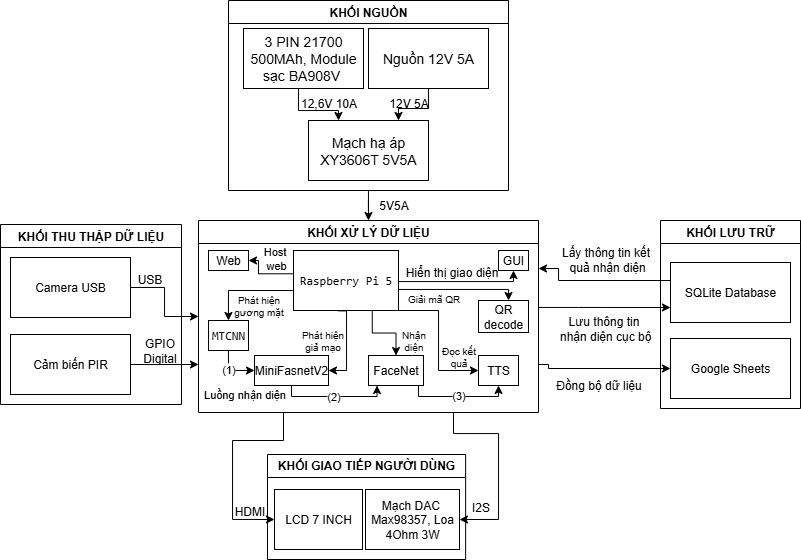

The diagram above was exported from draw.io. Its source (the exported page's mxGraphModel, read from the mxfile embedded in the PNG):
<mxGraphModel dx="751" dy="454" grid="0" gridSize="10" guides="1" tooltips="1" connect="1" arrows="1" fold="1" page="1" pageScale="1" pageWidth="1169" pageHeight="827" background="#ffffff" math="0" shadow="0">
  <root>
    <mxCell id="0" />
    <mxCell id="1" parent="0" />
    <mxCell id="-vgApWLAui8NLsQ7wHHc-111" style="edgeStyle=orthogonalEdgeStyle;rounded=0;orthogonalLoop=1;jettySize=auto;html=1;exitX=1;exitY=0.75;exitDx=0;exitDy=0;entryX=0;entryY=0.5;entryDx=0;entryDy=0;" parent="1" source="-vgApWLAui8NLsQ7wHHc-23" target="-vgApWLAui8NLsQ7wHHc-105" edge="1">
      <mxGeometry relative="1" as="geometry">
        <Array as="points">
          <mxPoint x="800" y="528" />
        </Array>
      </mxGeometry>
    </mxCell>
    <mxCell id="-vgApWLAui8NLsQ7wHHc-118" style="edgeStyle=orthogonalEdgeStyle;rounded=0;orthogonalLoop=1;jettySize=auto;html=1;entryX=0;entryY=0.75;entryDx=0;entryDy=0;" parent="1" source="-vgApWLAui8NLsQ7wHHc-23" target="-vgApWLAui8NLsQ7wHHc-104" edge="1">
      <mxGeometry relative="1" as="geometry">
        <Array as="points">
          <mxPoint x="830" y="467" />
          <mxPoint x="830" y="467" />
        </Array>
      </mxGeometry>
    </mxCell>
    <mxCell id="osut4mKn5qloDRiqsN8K-6" style="edgeStyle=orthogonalEdgeStyle;rounded=0;orthogonalLoop=1;jettySize=auto;html=1;exitX=0.75;exitY=1;exitDx=0;exitDy=0;entryX=1;entryY=0.5;entryDx=0;entryDy=0;" parent="1" source="-vgApWLAui8NLsQ7wHHc-23" target="-vgApWLAui8NLsQ7wHHc-64" edge="1">
      <mxGeometry relative="1" as="geometry">
        <Array as="points">
          <mxPoint x="705" y="593" />
          <mxPoint x="750" y="593" />
          <mxPoint x="750" y="679" />
        </Array>
      </mxGeometry>
    </mxCell>
    <mxCell id="osut4mKn5qloDRiqsN8K-11" style="edgeStyle=orthogonalEdgeStyle;rounded=0;orthogonalLoop=1;jettySize=auto;html=1;exitX=0.25;exitY=1;exitDx=0;exitDy=0;entryX=0;entryY=0.5;entryDx=0;entryDy=0;" parent="1" source="-vgApWLAui8NLsQ7wHHc-23" target="-vgApWLAui8NLsQ7wHHc-92" edge="1">
      <mxGeometry relative="1" as="geometry">
        <Array as="points">
          <mxPoint x="535" y="600" />
          <mxPoint x="484" y="600" />
          <mxPoint x="484" y="679" />
        </Array>
      </mxGeometry>
    </mxCell>
    <mxCell id="-vgApWLAui8NLsQ7wHHc-23" value="KHỐI XỬ LÝ DỮ LIỆU" style="swimlane;whiteSpace=wrap;html=1;" parent="1" vertex="1">
      <mxGeometry x="450" y="380" width="340" height="192" as="geometry">
        <mxRectangle x="287.5" y="310" width="160" height="30" as="alternateBounds" />
      </mxGeometry>
    </mxCell>
    <mxCell id="-vgApWLAui8NLsQ7wHHc-78" style="edgeStyle=orthogonalEdgeStyle;rounded=0;orthogonalLoop=1;jettySize=auto;html=1;entryX=0;entryY=0.5;entryDx=0;entryDy=0;" parent="-vgApWLAui8NLsQ7wHHc-23" source="-vgApWLAui8NLsQ7wHHc-30" target="-vgApWLAui8NLsQ7wHHc-32" edge="1">
      <mxGeometry relative="1" as="geometry">
        <Array as="points">
          <mxPoint x="30" y="150" />
        </Array>
      </mxGeometry>
    </mxCell>
    <mxCell id="IRwWUwCHv8AnuRY7bBec-2" value="Luồng nhận diện" style="edgeLabel;html=1;align=center;verticalAlign=middle;resizable=0;points=[];" vertex="1" connectable="0" parent="-vgApWLAui8NLsQ7wHHc-78">
      <mxGeometry x="0.0594" relative="1" as="geometry">
        <mxPoint x="11" y="24" as="offset" />
      </mxGeometry>
    </mxCell>
    <mxCell id="IRwWUwCHv8AnuRY7bBec-6" value="(1)" style="edgeLabel;html=1;align=center;verticalAlign=middle;resizable=0;points=[];" vertex="1" connectable="0" parent="-vgApWLAui8NLsQ7wHHc-78">
      <mxGeometry x="-0.2609" relative="1" as="geometry">
        <mxPoint y="1" as="offset" />
      </mxGeometry>
    </mxCell>
    <mxCell id="-vgApWLAui8NLsQ7wHHc-86" style="edgeStyle=orthogonalEdgeStyle;rounded=0;orthogonalLoop=1;jettySize=auto;html=1;exitX=-0.007;exitY=0.667;exitDx=0;exitDy=0;exitPerimeter=0;" parent="-vgApWLAui8NLsQ7wHHc-23" source="-vgApWLAui8NLsQ7wHHc-1" target="-vgApWLAui8NLsQ7wHHc-30" edge="1">
      <mxGeometry relative="1" as="geometry">
        <Array as="points">
          <mxPoint x="30" y="70" />
        </Array>
      </mxGeometry>
    </mxCell>
    <mxCell id="-vgApWLAui8NLsQ7wHHc-30" value="&lt;code data-end=&quot;1694&quot; data-start=&quot;1687&quot;&gt;MTCNN&lt;/code&gt;" style="rounded=0;whiteSpace=wrap;html=1;" parent="-vgApWLAui8NLsQ7wHHc-23" vertex="1">
      <mxGeometry x="10" y="100" width="40" height="30" as="geometry" />
    </mxCell>
    <mxCell id="-vgApWLAui8NLsQ7wHHc-77" style="edgeStyle=orthogonalEdgeStyle;rounded=0;orthogonalLoop=1;jettySize=auto;html=1;exitX=0.75;exitY=1;exitDx=0;exitDy=0;" parent="-vgApWLAui8NLsQ7wHHc-23" source="-vgApWLAui8NLsQ7wHHc-1" target="-vgApWLAui8NLsQ7wHHc-31" edge="1">
      <mxGeometry relative="1" as="geometry" />
    </mxCell>
    <mxCell id="-vgApWLAui8NLsQ7wHHc-85" style="edgeStyle=orthogonalEdgeStyle;rounded=0;orthogonalLoop=1;jettySize=auto;html=1;entryX=0.5;entryY=1;entryDx=0;entryDy=0;" parent="-vgApWLAui8NLsQ7wHHc-23" source="-vgApWLAui8NLsQ7wHHc-31" target="-vgApWLAui8NLsQ7wHHc-34" edge="1">
      <mxGeometry relative="1" as="geometry">
        <Array as="points">
          <mxPoint x="220" y="176" />
          <mxPoint x="300" y="176" />
        </Array>
      </mxGeometry>
    </mxCell>
    <mxCell id="IRwWUwCHv8AnuRY7bBec-8" value="(3)" style="edgeLabel;html=1;align=center;verticalAlign=middle;resizable=0;points=[];" vertex="1" connectable="0" parent="-vgApWLAui8NLsQ7wHHc-85">
      <mxGeometry x="-0.0098" y="2" relative="1" as="geometry">
        <mxPoint y="1" as="offset" />
      </mxGeometry>
    </mxCell>
    <mxCell id="-vgApWLAui8NLsQ7wHHc-31" value="FaceNet" style="rounded=0;whiteSpace=wrap;html=1;" parent="-vgApWLAui8NLsQ7wHHc-23" vertex="1">
      <mxGeometry x="170" y="135" width="55" height="30" as="geometry" />
    </mxCell>
    <mxCell id="-vgApWLAui8NLsQ7wHHc-79" style="edgeStyle=orthogonalEdgeStyle;rounded=0;orthogonalLoop=1;jettySize=auto;html=1;entryX=0.5;entryY=1;entryDx=0;entryDy=0;exitX=0.5;exitY=1;exitDx=0;exitDy=0;" parent="-vgApWLAui8NLsQ7wHHc-23" source="-vgApWLAui8NLsQ7wHHc-32" edge="1">
      <mxGeometry relative="1" as="geometry">
        <Array as="points">
          <mxPoint x="93" y="176" />
          <mxPoint x="179" y="176" />
        </Array>
        <mxPoint x="90.99560975609769" y="165" as="sourcePoint" />
        <mxPoint x="178.52" y="165" as="targetPoint" />
      </mxGeometry>
    </mxCell>
    <mxCell id="IRwWUwCHv8AnuRY7bBec-7" value="(2)" style="edgeLabel;html=1;align=center;verticalAlign=middle;resizable=0;points=[];" vertex="1" connectable="0" parent="-vgApWLAui8NLsQ7wHHc-79">
      <mxGeometry x="-0.0884" relative="1" as="geometry">
        <mxPoint x="4" as="offset" />
      </mxGeometry>
    </mxCell>
    <mxCell id="-vgApWLAui8NLsQ7wHHc-32" value="MiniFasnetV2" style="rounded=0;whiteSpace=wrap;html=1;" parent="-vgApWLAui8NLsQ7wHHc-23" vertex="1">
      <mxGeometry x="56" y="135" width="74" height="30" as="geometry" />
    </mxCell>
    <mxCell id="-vgApWLAui8NLsQ7wHHc-84" style="edgeStyle=orthogonalEdgeStyle;rounded=0;orthogonalLoop=1;jettySize=auto;html=1;exitX=0.997;exitY=0.694;exitDx=0;exitDy=0;exitPerimeter=0;" parent="-vgApWLAui8NLsQ7wHHc-23" source="-vgApWLAui8NLsQ7wHHc-1" target="-vgApWLAui8NLsQ7wHHc-33" edge="1">
      <mxGeometry relative="1" as="geometry">
        <Array as="points">
          <mxPoint x="200" y="69" />
          <mxPoint x="310" y="69" />
        </Array>
      </mxGeometry>
    </mxCell>
    <mxCell id="-vgApWLAui8NLsQ7wHHc-33" value="QR decode" style="rounded=0;whiteSpace=wrap;html=1;" parent="-vgApWLAui8NLsQ7wHHc-23" vertex="1">
      <mxGeometry x="280" y="80" width="50" height="32" as="geometry" />
    </mxCell>
    <mxCell id="-vgApWLAui8NLsQ7wHHc-34" value="TTS" style="rounded=0;whiteSpace=wrap;html=1;" parent="-vgApWLAui8NLsQ7wHHc-23" vertex="1">
      <mxGeometry x="280" y="135" width="40" height="30" as="geometry" />
    </mxCell>
    <mxCell id="-vgApWLAui8NLsQ7wHHc-1" value="&lt;code data-end=&quot;1137&quot; data-start=&quot;1121&quot;&gt;Raspberry Pi 5&lt;/code&gt;" style="rounded=0;whiteSpace=wrap;html=1;" parent="-vgApWLAui8NLsQ7wHHc-23" vertex="1">
      <mxGeometry x="95" y="30" width="105" height="60" as="geometry" />
    </mxCell>
    <mxCell id="-vgApWLAui8NLsQ7wHHc-40" value="Phát hiện&lt;div&gt;&lt;span style=&quot;background-color: transparent; color: light-dark(rgb(0, 0, 0), rgb(255, 255, 255));&quot;&gt;gương mặt&lt;/span&gt;&lt;/div&gt;" style="text;html=1;align=center;verticalAlign=middle;resizable=0;points=[];autosize=1;strokeColor=none;fillColor=none;perimeterSpacing=0;fontSize=10;" parent="-vgApWLAui8NLsQ7wHHc-23" vertex="1">
      <mxGeometry x="25" y="65" width="70" height="40" as="geometry" />
    </mxCell>
    <mxCell id="-vgApWLAui8NLsQ7wHHc-41" value="Nhận&lt;div&gt;diện&lt;/div&gt;" style="text;html=1;align=center;verticalAlign=middle;resizable=0;points=[];autosize=1;strokeColor=none;fillColor=none;fontSize=10;" parent="-vgApWLAui8NLsQ7wHHc-23" vertex="1">
      <mxGeometry x="190" y="100" width="50" height="40" as="geometry" />
    </mxCell>
    <mxCell id="-vgApWLAui8NLsQ7wHHc-51" value="Phát hiện&lt;div&gt;&lt;span style=&quot;background-color: transparent; color: light-dark(rgb(0, 0, 0), rgb(255, 255, 255));&quot;&gt;giả mạo&lt;/span&gt;&lt;/div&gt;" style="text;html=1;align=center;verticalAlign=middle;resizable=0;points=[];autosize=1;strokeColor=none;fillColor=none;fontSize=10;" parent="-vgApWLAui8NLsQ7wHHc-23" vertex="1">
      <mxGeometry x="89" y="100" width="70" height="40" as="geometry" />
    </mxCell>
    <mxCell id="-vgApWLAui8NLsQ7wHHc-52" value=" Giải mã&amp;nbsp;&lt;span style=&quot;background-color: transparent; color: light-dark(rgb(0, 0, 0), rgb(255, 255, 255));&quot;&gt;QR&lt;/span&gt;" style="text;html=1;align=center;verticalAlign=middle;resizable=0;points=[];autosize=1;strokeColor=none;fillColor=none;fontSize=10;" parent="-vgApWLAui8NLsQ7wHHc-23" vertex="1">
      <mxGeometry x="195" y="63" width="80" height="30" as="geometry" />
    </mxCell>
    <mxCell id="-vgApWLAui8NLsQ7wHHc-54" value="Đọc kết&lt;div&gt;quả&lt;/div&gt;" style="text;html=1;align=center;verticalAlign=middle;resizable=0;points=[];autosize=1;strokeColor=none;fillColor=none;fontSize=10;" parent="-vgApWLAui8NLsQ7wHHc-23" vertex="1">
      <mxGeometry x="234" y="118" width="52" height="36" as="geometry" />
    </mxCell>
    <mxCell id="-vgApWLAui8NLsQ7wHHc-75" style="edgeStyle=orthogonalEdgeStyle;rounded=0;orthogonalLoop=1;jettySize=auto;html=1;exitX=0.429;exitY=1.006;exitDx=0;exitDy=0;exitPerimeter=0;" parent="-vgApWLAui8NLsQ7wHHc-23" source="-vgApWLAui8NLsQ7wHHc-1" target="-vgApWLAui8NLsQ7wHHc-32" edge="1">
      <mxGeometry relative="1" as="geometry">
        <Array as="points">
          <mxPoint x="148" y="90" />
          <mxPoint x="148" y="150" />
        </Array>
        <mxPoint x="140" y="100" as="sourcePoint" />
      </mxGeometry>
    </mxCell>
    <mxCell id="-vgApWLAui8NLsQ7wHHc-83" style="edgeStyle=orthogonalEdgeStyle;rounded=0;orthogonalLoop=1;jettySize=auto;html=1;exitX=1;exitY=1;exitDx=0;exitDy=0;" parent="-vgApWLAui8NLsQ7wHHc-23" source="-vgApWLAui8NLsQ7wHHc-1" target="-vgApWLAui8NLsQ7wHHc-34" edge="1">
      <mxGeometry relative="1" as="geometry">
        <Array as="points">
          <mxPoint x="240" y="90" />
          <mxPoint x="240" y="150" />
        </Array>
      </mxGeometry>
    </mxCell>
    <mxCell id="-vgApWLAui8NLsQ7wHHc-93" value="Hiển thị giao diện" style="text;html=1;align=center;verticalAlign=middle;resizable=0;points=[];autosize=1;strokeColor=none;fillColor=none;" parent="-vgApWLAui8NLsQ7wHHc-23" vertex="1">
      <mxGeometry x="193" y="37" width="120" height="30" as="geometry" />
    </mxCell>
    <mxCell id="-vgApWLAui8NLsQ7wHHc-100" style="edgeStyle=orthogonalEdgeStyle;rounded=0;orthogonalLoop=1;jettySize=auto;html=1;exitX=0.5;exitY=1;exitDx=0;exitDy=0;entryX=0.5;entryY=1;entryDx=0;entryDy=0;" parent="-vgApWLAui8NLsQ7wHHc-23" target="-vgApWLAui8NLsQ7wHHc-98" edge="1">
      <mxGeometry relative="1" as="geometry">
        <Array as="points">
          <mxPoint x="200" y="61" />
          <mxPoint x="315" y="61" />
        </Array>
        <mxPoint x="200" y="57" as="sourcePoint" />
      </mxGeometry>
    </mxCell>
    <mxCell id="-vgApWLAui8NLsQ7wHHc-98" value="GUI" style="whiteSpace=wrap;html=1;" parent="-vgApWLAui8NLsQ7wHHc-23" vertex="1">
      <mxGeometry x="300" y="30" width="30" height="20" as="geometry" />
    </mxCell>
    <mxCell id="-vgApWLAui8NLsQ7wHHc-124" value="Web" style="whiteSpace=wrap;html=1;" parent="-vgApWLAui8NLsQ7wHHc-23" vertex="1">
      <mxGeometry x="10" y="30" width="40" height="20" as="geometry" />
    </mxCell>
    <mxCell id="-vgApWLAui8NLsQ7wHHc-126" style="edgeStyle=orthogonalEdgeStyle;rounded=0;orthogonalLoop=1;jettySize=auto;html=1;exitX=0;exitY=0.388;exitDx=0;exitDy=0;entryX=1;entryY=0.5;entryDx=0;entryDy=0;exitPerimeter=0;" parent="-vgApWLAui8NLsQ7wHHc-23" source="-vgApWLAui8NLsQ7wHHc-1" edge="1" target="-vgApWLAui8NLsQ7wHHc-124">
      <mxGeometry relative="1" as="geometry">
        <Array as="points">
          <mxPoint x="60" y="53" />
          <mxPoint x="60" y="40" />
        </Array>
        <mxPoint x="94" y="54" as="sourcePoint" />
      </mxGeometry>
    </mxCell>
    <mxCell id="IRwWUwCHv8AnuRY7bBec-5" value="Host&lt;div&gt;&amp;nbsp;&lt;span style=&quot;background-color: light-dark(#ffffff, var(--ge-dark-color, #121212)); color: light-dark(rgb(0, 0, 0), rgb(255, 255, 255));&quot;&gt;web&lt;/span&gt;&lt;/div&gt;" style="edgeLabel;html=1;align=center;verticalAlign=middle;resizable=0;points=[];" vertex="1" connectable="0" parent="-vgApWLAui8NLsQ7wHHc-126">
      <mxGeometry x="-0.1773" relative="1" as="geometry">
        <mxPoint x="5" y="-16" as="offset" />
      </mxGeometry>
    </mxCell>
    <mxCell id="-vgApWLAui8NLsQ7wHHc-26" value="5V5A" style="text;html=1;align=center;verticalAlign=middle;resizable=0;points=[];autosize=1;strokeColor=none;fillColor=none;" parent="1" vertex="1">
      <mxGeometry x="620" y="350" width="50" height="30" as="geometry" />
    </mxCell>
    <mxCell id="-vgApWLAui8NLsQ7wHHc-101" style="edgeStyle=orthogonalEdgeStyle;rounded=0;orthogonalLoop=1;jettySize=auto;html=1;entryX=0.5;entryY=0;entryDx=0;entryDy=0;" parent="1" source="-vgApWLAui8NLsQ7wHHc-27" target="-vgApWLAui8NLsQ7wHHc-23" edge="1">
      <mxGeometry relative="1" as="geometry" />
    </mxCell>
    <mxCell id="-vgApWLAui8NLsQ7wHHc-27" value="KHỐI NGUỒN" style="swimlane;whiteSpace=wrap;html=1;" parent="1" vertex="1">
      <mxGeometry x="480" y="160" width="280" height="190" as="geometry">
        <mxRectangle x="300" y="70" width="120" height="30" as="alternateBounds" />
      </mxGeometry>
    </mxCell>
    <mxCell id="-vgApWLAui8NLsQ7wHHc-6" value="&lt;font style=&quot;font-size: 14px;&quot;&gt;3 PIN 21700 500MAh,&amp;nbsp;&lt;/font&gt;&lt;span style=&quot;font-size: 14px; background-color: transparent; color: light-dark(rgb(0, 0, 0), rgb(255, 255, 255));&quot;&gt;Module sạc&amp;nbsp;BA908V&amp;nbsp;&lt;/span&gt;" style="rounded=0;whiteSpace=wrap;html=1;" parent="-vgApWLAui8NLsQ7wHHc-27" vertex="1">
      <mxGeometry x="15" y="28" width="120" height="60" as="geometry" />
    </mxCell>
    <mxCell id="-vgApWLAui8NLsQ7wHHc-7" value="&lt;font style=&quot;font-size: 14px;&quot;&gt;Nguồn 12V 5A&lt;/font&gt;" style="whiteSpace=wrap;html=1;" parent="-vgApWLAui8NLsQ7wHHc-27" vertex="1">
      <mxGeometry x="140" y="28" width="120" height="60" as="geometry" />
    </mxCell>
    <mxCell id="-vgApWLAui8NLsQ7wHHc-9" value="&lt;font style=&quot;font-size: 14px;&quot;&gt;Mạch hạ áp XY3606T 5V5A&lt;/font&gt;" style="whiteSpace=wrap;html=1;" parent="-vgApWLAui8NLsQ7wHHc-27" vertex="1">
      <mxGeometry x="80" y="120" width="120" height="60" as="geometry" />
    </mxCell>
    <mxCell id="-vgApWLAui8NLsQ7wHHc-13" style="edgeStyle=orthogonalEdgeStyle;rounded=0;orthogonalLoop=1;jettySize=auto;html=1;entryX=0.75;entryY=0;entryDx=0;entryDy=0;" parent="-vgApWLAui8NLsQ7wHHc-27" source="-vgApWLAui8NLsQ7wHHc-7" target="-vgApWLAui8NLsQ7wHHc-9" edge="1">
      <mxGeometry relative="1" as="geometry" />
    </mxCell>
    <mxCell id="-vgApWLAui8NLsQ7wHHc-10" style="edgeStyle=orthogonalEdgeStyle;rounded=0;orthogonalLoop=1;jettySize=auto;html=1;entryX=0.25;entryY=0;entryDx=0;entryDy=0;" parent="-vgApWLAui8NLsQ7wHHc-27" source="-vgApWLAui8NLsQ7wHHc-6" target="-vgApWLAui8NLsQ7wHHc-9" edge="1">
      <mxGeometry relative="1" as="geometry">
        <Array as="points">
          <mxPoint x="70" y="110" />
          <mxPoint x="110" y="110" />
        </Array>
      </mxGeometry>
    </mxCell>
    <mxCell id="-vgApWLAui8NLsQ7wHHc-11" value="12,6V 10A" style="text;html=1;align=center;verticalAlign=middle;resizable=0;points=[];autosize=1;strokeColor=none;fillColor=none;" parent="-vgApWLAui8NLsQ7wHHc-27" vertex="1">
      <mxGeometry x="60" y="88" width="80" height="30" as="geometry" />
    </mxCell>
    <mxCell id="-vgApWLAui8NLsQ7wHHc-14" value="12V 5A" style="text;html=1;align=center;verticalAlign=middle;resizable=0;points=[];autosize=1;strokeColor=none;fillColor=none;" parent="-vgApWLAui8NLsQ7wHHc-27" vertex="1">
      <mxGeometry x="150" y="88" width="60" height="30" as="geometry" />
    </mxCell>
    <mxCell id="-vgApWLAui8NLsQ7wHHc-61" value="KHỐI THU THẬP DỮ LIỆU" style="swimlane;whiteSpace=wrap;html=1;" parent="1" vertex="1">
      <mxGeometry x="252" y="384" width="181" height="180" as="geometry" />
    </mxCell>
    <mxCell id="-vgApWLAui8NLsQ7wHHc-62" value="&lt;span data-end=&quot;1301&quot; data-start=&quot;1287&quot;&gt;Camera USB&lt;/span&gt;" style="rounded=0;whiteSpace=wrap;html=1;" parent="-vgApWLAui8NLsQ7wHHc-61" vertex="1">
      <mxGeometry x="10" y="33" width="120" height="60" as="geometry" />
    </mxCell>
    <mxCell id="-vgApWLAui8NLsQ7wHHc-63" value="Cảm biến PIR" style="whiteSpace=wrap;html=1;" parent="-vgApWLAui8NLsQ7wHHc-61" vertex="1">
      <mxGeometry x="10" y="110" width="120" height="60" as="geometry" />
    </mxCell>
    <mxCell id="-vgApWLAui8NLsQ7wHHc-87" value="&lt;table&gt;&lt;tbody&gt;&lt;tr&gt;&lt;td data-end=&quot;758&quot; data-start=&quot;752&quot; data-col-size=&quot;sm&quot;&gt;USB&lt;/td&gt;&lt;/tr&gt;&lt;/tbody&gt;&lt;/table&gt;&lt;table&gt;&lt;tbody&gt;&lt;tr&gt;&lt;td data-end=&quot;795&quot; data-start=&quot;758&quot; data-col-size=&quot;md&quot;&gt;&lt;/td&gt;&lt;/tr&gt;&lt;/tbody&gt;&lt;/table&gt;" style="text;html=1;align=center;verticalAlign=middle;resizable=0;points=[];autosize=1;strokeColor=none;fillColor=none;" parent="-vgApWLAui8NLsQ7wHHc-61" vertex="1">
      <mxGeometry x="124" y="38" width="50" height="40" as="geometry" />
    </mxCell>
    <mxCell id="-vgApWLAui8NLsQ7wHHc-88" value="&lt;table&gt;&lt;tbody&gt;&lt;tr&gt;&lt;td data-end=&quot;826&quot; data-start=&quot;811&quot; data-col-size=&quot;sm&quot;&gt;GPIO &lt;br&gt;Digital&lt;/td&gt;&lt;/tr&gt;&lt;/tbody&gt;&lt;/table&gt;&lt;table&gt;&lt;tbody&gt;&lt;tr&gt;&lt;td data-end=&quot;871&quot; data-start=&quot;826&quot; data-col-size=&quot;md&quot;&gt;&lt;/td&gt;&lt;/tr&gt;&lt;/tbody&gt;&lt;/table&gt;" style="text;html=1;align=center;verticalAlign=middle;resizable=0;points=[];autosize=1;strokeColor=none;fillColor=none;" parent="-vgApWLAui8NLsQ7wHHc-61" vertex="1">
      <mxGeometry x="130" y="102" width="57" height="53" as="geometry" />
    </mxCell>
    <mxCell id="-vgApWLAui8NLsQ7wHHc-90" value="&lt;p data-pm-slice=&quot;1 1 []&quot; dir=&quot;ltr&quot;&gt;KHỐI GIAO TIẾP NGƯỜI DÙNG&lt;/p&gt;" style="swimlane;whiteSpace=wrap;html=1;" parent="1" vertex="1">
      <mxGeometry x="519" y="614" width="198.13" height="105" as="geometry" />
    </mxCell>
    <mxCell id="-vgApWLAui8NLsQ7wHHc-92" value="LCD 7 INCH" style="rounded=0;whiteSpace=wrap;html=1;" parent="-vgApWLAui8NLsQ7wHHc-90" vertex="1">
      <mxGeometry x="7.000000000000001" y="35" width="88" height="60" as="geometry" />
    </mxCell>
    <mxCell id="-vgApWLAui8NLsQ7wHHc-64" value="Mạch DAC&amp;nbsp;&lt;div&gt;Max98357, Loa 4Ohm 3W&lt;/div&gt;" style="whiteSpace=wrap;html=1;" parent="-vgApWLAui8NLsQ7wHHc-90" vertex="1">
      <mxGeometry x="97.99999999999999" y="35" width="94" height="60" as="geometry" />
    </mxCell>
    <mxCell id="-vgApWLAui8NLsQ7wHHc-97" value="HDMI" style="text;html=1;align=center;verticalAlign=middle;resizable=0;points=[];autosize=1;strokeColor=none;fillColor=none;" parent="1" vertex="1">
      <mxGeometry x="476" y="656" width="50" height="30" as="geometry" />
    </mxCell>
    <mxCell id="-vgApWLAui8NLsQ7wHHc-103" value="KHỐI LƯU TRỮ" style="swimlane;whiteSpace=wrap;html=1;" parent="1" vertex="1">
      <mxGeometry x="912" y="380" width="140" height="188" as="geometry" />
    </mxCell>
    <mxCell id="-vgApWLAui8NLsQ7wHHc-104" value="SQLite Database" style="rounded=0;whiteSpace=wrap;html=1;" parent="-vgApWLAui8NLsQ7wHHc-103" vertex="1">
      <mxGeometry x="10" y="42" width="120" height="60" as="geometry" />
    </mxCell>
    <mxCell id="-vgApWLAui8NLsQ7wHHc-105" value="Google Sheets" style="rounded=0;whiteSpace=wrap;html=1;" parent="-vgApWLAui8NLsQ7wHHc-103" vertex="1">
      <mxGeometry x="10" y="118" width="120" height="60" as="geometry" />
    </mxCell>
    <mxCell id="-vgApWLAui8NLsQ7wHHc-113" value="Lưu thông tin&lt;div&gt;&amp;nbsp;nhận diện cục bộ&lt;/div&gt;" style="text;html=1;align=center;verticalAlign=middle;resizable=0;points=[];autosize=1;strokeColor=none;fillColor=none;" parent="1" vertex="1">
      <mxGeometry x="795" y="468" width="120" height="40" as="geometry" />
    </mxCell>
    <mxCell id="-vgApWLAui8NLsQ7wHHc-114" value="Đồng bộ dữ liệu" style="text;html=1;align=center;verticalAlign=middle;resizable=0;points=[];autosize=1;strokeColor=none;fillColor=none;" parent="1" vertex="1">
      <mxGeometry x="795" y="530" width="110" height="30" as="geometry" />
    </mxCell>
    <mxCell id="-vgApWLAui8NLsQ7wHHc-120" value="Lấy thông tin kết&lt;div&gt;&amp;nbsp;quả&lt;span style=&quot;background-color: transparent; color: light-dark(rgb(0, 0, 0), rgb(255, 255, 255));&quot;&gt;&amp;nbsp;nhận diện&lt;/span&gt;&lt;/div&gt;" style="text;html=1;align=center;verticalAlign=middle;resizable=0;points=[];autosize=1;strokeColor=none;fillColor=none;" parent="1" vertex="1">
      <mxGeometry x="802" y="399" width="110" height="40" as="geometry" />
    </mxCell>
    <mxCell id="-vgApWLAui8NLsQ7wHHc-116" style="edgeStyle=orthogonalEdgeStyle;rounded=0;orthogonalLoop=1;jettySize=auto;html=1;entryX=1;entryY=0.25;entryDx=0;entryDy=0;" parent="1" source="-vgApWLAui8NLsQ7wHHc-104" target="-vgApWLAui8NLsQ7wHHc-23" edge="1">
      <mxGeometry relative="1" as="geometry">
        <mxPoint x="800" y="441" as="targetPoint" />
        <Array as="points">
          <mxPoint x="810" y="440" />
          <mxPoint x="810" y="428" />
        </Array>
      </mxGeometry>
    </mxCell>
    <mxCell id="osut4mKn5qloDRiqsN8K-7" value="I2S" style="text;html=1;align=center;verticalAlign=middle;resizable=0;points=[];autosize=1;strokeColor=none;fillColor=none;" parent="1" vertex="1">
      <mxGeometry x="714" y="653.5" width="36" height="26" as="geometry" />
    </mxCell>
    <mxCell id="osut4mKn5qloDRiqsN8K-8" style="edgeStyle=orthogonalEdgeStyle;rounded=0;orthogonalLoop=1;jettySize=auto;html=1;entryX=0;entryY=0.75;entryDx=0;entryDy=0;" parent="1" source="-vgApWLAui8NLsQ7wHHc-63" target="-vgApWLAui8NLsQ7wHHc-23" edge="1">
      <mxGeometry relative="1" as="geometry" />
    </mxCell>
    <mxCell id="osut4mKn5qloDRiqsN8K-9" style="edgeStyle=orthogonalEdgeStyle;rounded=0;orthogonalLoop=1;jettySize=auto;html=1;exitX=1;exitY=0.5;exitDx=0;exitDy=0;entryX=0;entryY=0.5;entryDx=0;entryDy=0;" parent="1" source="-vgApWLAui8NLsQ7wHHc-62" target="-vgApWLAui8NLsQ7wHHc-23" edge="1">
      <mxGeometry relative="1" as="geometry" />
    </mxCell>
  </root>
</mxGraphModel>